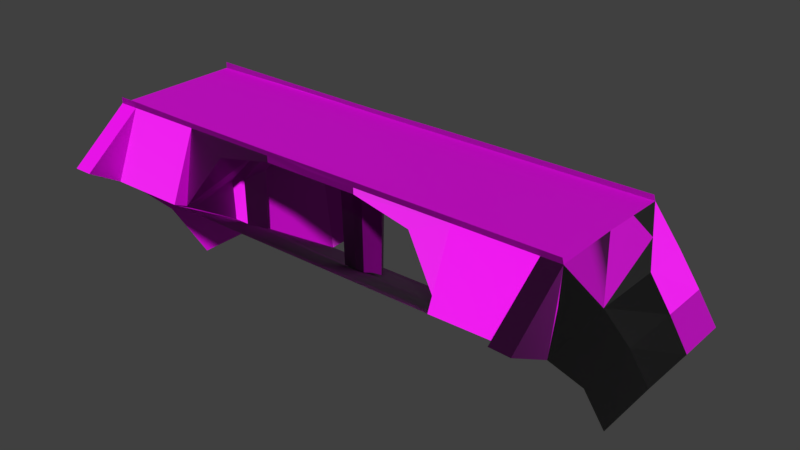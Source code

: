 # Source: Uphill_Overpass_1.blend  (saved by Blender 2.80.75; exported with 4.5.12 LTS)
import bpy
from mathutils import Matrix  # noqa: F401  (used for matrix-valued properties, if any)

bpy.ops.wm.read_factory_settings(use_empty=True)
scene = bpy.context.scene
scene.name = 'Scene'

# ---- collections
col_collection_1 = bpy.data.collections.new('Collection 1'); scene.collection.children.link(col_collection_1)

# ---- images (referenced by path relative to the original .blend; pixels are not part of the script)
import os
ASSET_DIR = os.environ.get("B2B_ASSET_DIR", "")  # directory of the original .blend (textures are referenced by path, not embedded)
HERE = os.path.dirname(os.path.abspath(__file__))  # packed textures are extracted next to this script under _unpacked/

def load_image(name, relpath, width, height, colorspace="sRGB"):
    """Load a texture the original file referenced (path relative to the .blend, or extracted next to this script)."""
    p = next((c for c in (os.path.join(HERE, relpath), os.path.join(ASSET_DIR, relpath)) if relpath and os.path.exists(c)), "")
    if p:
        img = bpy.data.images.load(p, check_existing=True)
        img.name = name
    else:  # same state as the original file: an image datablock whose file is absent (Cycles renders it pink)
        img = bpy.data.images.new(name, width, height)
        img.source = "FILE"
        img.filepath = "//" + (relpath or name)
    img.colorspace_settings.name = colorspace
    return img
img_facility_textures_child_png = load_image('Facility Textures CHILD.png', 'Facility Textures CHILD.png', 1024, 1024, 'sRGB')
img_facility_normals_2_png = load_image('Facility Normals 2.png', 'Facility Normals 2.png', 1024, 1024, 'sRGB')

# ---- materials (node trees are filled in below, after node groups)
mat_texture = bpy.data.materials.new('Texture')
mat_texture.use_transparent_shadow = False

# ---- material node trees
mat_texture.use_nodes = True; mat_texture.node_tree.nodes.clear()
_N = mat_texture.node_tree.nodes; _L = mat_texture.node_tree.links
n0 = _N.new('ShaderNodeOutputMaterial'); n0.name = 'Material Output'; n0.location = (427, 338)
n1 = _N.new('ShaderNodeBsdfPrincipled'); n1.name = 'Principled BSDF'; n1.location = (137, 338)
n1.distribution = 'GGX'
n1.subsurface_method = 'BURLEY'
n1.inputs[3].default_value = 1.45
n1.inputs[27].default_value = (0.0, 0.0, 0.0, 1.0)
n1.inputs[28].default_value = 1.0
n2 = _N.new('ShaderNodeTexImage'); n2.name = 'Image Texture'; n2.location = (-460, 470)
n2.image = img_facility_textures_child_png
n3 = _N.new('ShaderNodeTexImage'); n3.name = 'Image Texture.001'; n3.location = (-454, -364)
n3.image = img_facility_textures_child_png
n4 = _N.new('ShaderNodeNormalMap'); n4.name = 'Normal Map'; n4.location = (-286, 43)
n5 = _N.new('ShaderNodeTexImage'); n5.name = 'Image Texture.002'; n5.location = (-753, 108)
n5.image = img_facility_normals_2_png
_L.new(n1.outputs[0], n0.inputs[0])
_L.new(n2.outputs[0], n1.inputs[0])
_L.new(n4.outputs[0], n1.inputs[5])
_L.new(n5.outputs[0], n4.inputs[1])
n0.is_active_output = True

# ---- world
world_world = bpy.data.worlds.new('World'); scene.world = world_world
world_world.color = (0.05088, 0.05088, 0.05088)
world_world.use_sun_shadow = False
world_world.sun_shadow_jitter_overblur = 0.0

# ---- meshes
me_cube = bpy.data.meshes.new('Cube')
me_cube.from_pydata([(-31.68, -5.056, 9.379), (-6.336, -5.056, 8.607), (-31.68, -6.025, -0.08968), (-13.9, -5.188, 7.104), (-19.01, -6.025, -0.08722), (-6.406, -5.034, 9.39), (-18.91, -5.056, 10.04), (-6.336, -1.685, 7.496), (-13.9, -1.685, 5.992), (-19.01, -1.685, 0.7479), (-6.336, -1.081, 6.61), (-13.9, -1.081, 5.107), (-18.01, -1.081, 0.7159), (-0.8554, -1.685, 7.496), (-1.341, -1.081, 6.61), (-0.8554, -1.415, -4.95), (-1.341, -0.924, -5.549), (31.84, -5.056, 9.379), (6.336, -5.056, 8.607), (-4.274e-08, -5.056, 8.607), (-4.274e-08, -5.056, 9.379), (31.84, -6.046, -0.07218), (13.9, -5.188, 7.104), (19.01, -6.046, -0.07467), (6.336, -5.056, 10.04), (19.05, -5.056, 10.04), (31.67, -5.056, 10.04), (6.336, -1.685, 7.496), (-4.274e-08, -1.685, 7.496), (13.9, -1.685, 5.992), (19.01, -1.685, 0.7479), (6.336, -1.081, 6.61), (-4.274e-08, -1.081, 6.61), (13.9, -1.081, 5.107), (18.01, -1.081, 0.7159), (0.8554, -1.685, 7.496), (1.341, -1.081, 6.61), (0.0, -1.415, -4.95), (0.8554, -1.415, -4.95), (1.341, -0.924, -5.549), (-18.89, -5.07, 9.41), (19.04, -5.056, 9.379), (6.336, -5.056, 9.372), (-6.406, -5.034, 9.975), (-31.68, -5.056, 10.2), (-29.1, -5.059, 9.385), (-29.1, -5.056, 10.17), (-29.17, -6.025, -0.08919), (29.5, -6.046, -0.07264), (29.3, -5.056, 10.04), (29.32, -5.056, 9.379), (-19.01, -7.103, 0.7479), (19.01, -7.103, 0.7479), (-29.17, -7.103, 0.7479), (-31.68, -9.605, 3.259), (-29.17, -9.605, 3.26), (29.3, -7.103, 0.8341), (31.84, -9.688, 3.327), (29.3, -9.678, 3.445), (31.76, -2.528, 9.379), (31.84, -5.321, 5.063), (-31.68, 5.056, 9.379), (-6.336, 5.056, 8.607), (-31.68, 5.564, 0.7479), (-13.9, 5.21, 7.104), (-19.01, 5.564, 0.7479), (-6.406, 5.034, 9.39), (-18.91, 5.056, 10.04), (-6.336, 1.685, 7.496), (-31.68, 0.0, 9.379), (-13.9, 1.685, 5.992), (-19.01, 1.685, 0.7479), (-6.336, 1.081, 6.61), (-13.9, 1.081, 5.107), (-18.01, 1.081, 0.7159), (-0.8554, 1.685, 7.496), (-1.341, 1.081, 6.61), (-0.8554, 1.444, -7.755), (-1.341, 0.9166, -7.252), (31.84, 5.056, 9.379), (6.336, 5.056, 8.607), (-4.274e-08, 5.056, 8.607), (-4.274e-08, 5.056, 9.379), (31.84, 5.587, 0.7479), (13.9, 5.21, 7.104), (19.01, 5.587, 0.7479), (6.336, 5.056, 10.04), (19.05, 5.056, 10.04), (31.67, 5.056, 10.04), (6.336, 1.685, 7.496), (-4.274e-08, 1.685, 7.496), (31.68, 0.0, 9.379), (13.9, 1.685, 5.992), (19.01, 1.685, 0.7479), (6.336, 1.081, 6.61), (-4.274e-08, 1.081, 6.61), (13.9, 1.081, 5.107), (18.01, 1.081, 0.7159), (0.8554, 1.685, 7.496), (1.341, 1.081, 6.61), (-31.68, 0.0, 0.7479), (0.0, 1.444, -7.755), (0.8554, 1.444, -7.755), (1.341, 0.9166, -7.252), (-6.336, 0.0, 6.61), (-13.9, 0.0, 5.107), (-18.01, 0.0, 0.7159), (-1.341, 0.0, 6.61), (-1.341, 0.006291, -6.267), (6.336, 0.0, 6.61), (13.9, 0.0, 5.107), (18.01, 0.0, 0.7159), (1.341, 0.0, 6.61), (1.341, 0.006291, -6.267), (-18.89, 5.07, 9.41), (19.04, 5.056, 9.379), (6.336, 5.056, 9.372), (-6.406, 5.034, 9.975), (-31.68, 5.056, 10.2), (-29.1, 5.059, 9.385), (-29.1, 5.056, 10.17), (-29.17, 5.564, 0.7479), (29.5, 5.587, 0.7479), (29.3, 5.056, 10.04), (29.32, 5.056, 9.379), (-19.02, 7.515, 0.7242), (19.0, 7.515, 0.7242), (-29.18, 7.515, 0.7242), (-31.68, 9.383, 0.7479), (-29.17, 9.383, 0.7479), (29.33, 7.516, 0.8104), (31.84, 9.47, 0.7832), (29.3, 9.47, 0.9032), (31.76, 2.528, 9.379), (31.76, -0.005251, 0.7479), (31.84, 5.321, 5.063), (-13.9, -1.081, 5.107), (-18.01, -1.081, 0.7159), (-13.9, 1.081, 5.107), (-18.01, 1.081, 0.7159), (-13.9, 0.0, 5.107), (-18.01, 0.0, 0.7159), (-19.01, -5.549, -0.6999), (-19.03, -1.561, -4.766), (-18.01, -1.025, -5.584), (19.02, -5.551, -0.651), (18.99, -1.566, -4.908), (18.01, -1.025, -5.584), (-18.99, -7.021, 0.638), (19.03, -7.004, 0.638), (-19.01, 5.613, -12.68), (-19.01, 1.569, -8.186), (-18.01, 1.005, -7.582), (19.01, 5.587, -12.72), (19.01, 1.569, -8.186), (18.01, 1.005, -7.582), (18.01, -0.002243, -6.478), (-19.01, 8.689, -15.98), (19.01, 8.689, -15.65), (-18.01, -1.025, -5.584), (-18.01, 1.005, -7.582), (-18.01, -0.002243, -6.478), (-31.55, 1.399, -15.69), (31.98, 1.376, -15.69), (-31.55, 12.68, -15.69), (31.98, 12.7, -15.69), (-31.55, 7.278, -15.69), (-18.87, 12.78, -15.69), (18.81, 12.64, -15.42), (-29.04, 12.78, -15.69), (-31.55, 17.19, -15.69), (-29.04, 17.19, -15.69), (31.98, 17.28, -15.65), (29.3, 17.28, -15.58), (31.9, 7.272, -15.69), (29.27, 12.69, -15.36), (-29.11, 13.28, -7.283), (-31.61, 13.28, -7.283), (-31.61, 3.893, -7.283), (-31.61, 9.127, -7.283), (-29.11, 10.05, -7.283), (-31.61, -1.672, -7.283), (-18.94, 10.05, -7.283), (31.91, 9.149, -7.283), (31.83, 3.887, -7.283), (31.91, -1.694, -7.283), (31.91, 13.36, -7.248), (29.3, 13.36, -7.153), (18.91, 9.983, -7.15), (29.3, 10.01, -7.078)], [(28, 32), (100, 106), (90, 95)], [(7, 1, 3, 8), (28, 35, 27, 18, 19, 1, 7, 13), (8, 3, 4, 9), (8, 9, 12, 11), (107, 14, 10, 104), (104, 10, 11, 105), (13, 14, 16, 15), (7, 8, 11, 10), (13, 7, 10, 14), (28, 13, 15, 37, 38, 35), (14, 107, 108, 16), (27, 29, 22, 18), (50, 49, 25, 41), (29, 30, 23, 22), (29, 33, 34, 30), (110, 111, 34, 33), (112, 109, 31, 36), (109, 110, 33, 31), (35, 38, 39, 36), (27, 31, 33, 29), (35, 36, 31, 27), (36, 39, 113, 112), (40, 6, 46, 45), (17, 26, 49, 50), (18, 42, 20, 19), (22, 23, 41, 42, 18), (5, 1, 19, 20), (24, 42, 41, 25), (3, 1, 5, 40, 4), (24, 43, 5, 20, 42), (6, 40, 5, 43), (45, 46, 44, 0), (47, 45, 0, 2), (47, 4, 40, 45), (0, 45, 55, 54), (40, 51, 53, 45), (47, 2, 54, 55), (21, 60, 17, 50, 48), (23, 48, 50, 41), (4, 51, 40), (58, 57, 17, 50), (21, 48, 58, 57), (4, 47, 53, 51), (48, 23, 52, 56), (52, 41, 50, 56), (47, 53, 55), (48, 58, 56), (55, 45, 53), (21, 57, 17, 60), (52, 23, 41), (56, 50, 58), (2, 0, 54), (45, 0, 69, 91, 59, 17, 50, 41, 42, 20, 5, 40), (91, 134, 21, 17, 59), (108, 113, 39, 38, 37, 15, 16), (68, 70, 64, 62), (90, 75, 68, 62, 81, 80, 89, 98), (70, 71, 65, 64), (70, 73, 74, 71), (107, 104, 72, 76), (104, 105, 73, 72), (75, 77, 78, 76), (68, 72, 73, 70), (75, 76, 72, 68), (90, 98, 102, 101, 77, 75), (76, 78, 108, 107), (89, 80, 84, 92), (124, 115, 87, 123), (92, 84, 85, 93), (92, 93, 97, 96), (110, 96, 97, 111), (112, 99, 94, 109), (109, 94, 96, 110), (98, 99, 103, 102), (89, 92, 96, 94), (98, 89, 94, 99), (99, 112, 113, 103), (114, 119, 120, 67), (79, 124, 123, 88), (80, 81, 82, 116), (84, 80, 116, 115, 85), (66, 82, 81, 62), (86, 87, 115, 116), (64, 65, 114, 66, 62), (86, 116, 82, 66, 117), (67, 117, 66, 114), (119, 61, 118, 120), (121, 63, 61, 119), (121, 119, 114, 65), (61, 128, 129, 119), (114, 119, 127, 125), (121, 129, 128, 63), (83, 122, 124, 79, 135), (85, 115, 124, 122), (65, 114, 125), (132, 124, 79, 131), (83, 131, 132, 122), (65, 125, 127, 121), (122, 130, 126, 85), (126, 130, 124, 115), (121, 129, 127), (122, 130, 132), (129, 127, 119), (83, 135, 79, 131), (126, 115, 85), (130, 132, 124), (63, 128, 61), (119, 114, 66, 82, 116, 115, 124, 79, 133, 91, 69, 61), (79, 135, 83, 134, 91, 133), (108, 78, 77, 101, 102, 103, 113), (0, 2, 100, 69), (61, 69, 100, 63), (140, 136, 137, 141), (140, 141, 139, 138), (34, 111, 156, 147), (141, 137, 159, 161), (23, 52, 149, 145, 146, 30), (126, 85, 93, 154, 153, 158), (12, 9, 143, 144), (30, 34, 147, 146), (97, 93, 154, 155), (139, 141, 161, 160), (71, 74, 152, 151), (111, 97, 155, 156), (142, 148, 149, 145, 146, 147, 156, 155, 154, 153, 158, 157, 150, 151, 160, 161, 159, 143), (125, 65, 71, 151, 150, 157), (4, 51, 148, 142, 143, 9), (177, 176, 171, 170), (179, 178, 166, 164), (180, 176, 171, 169), (184, 183, 165, 174), (185, 184, 174, 163), (177, 179, 164, 170), (183, 186, 172, 165), (178, 181, 162, 166), (180, 182, 167, 169), (187, 186, 172, 173), (188, 168, 175, 189), (189, 175, 173, 187), (126, 158, 168, 188), (125, 157, 167, 182), (127, 125, 182, 180), (100, 2, 181, 178), (128, 63, 179, 177), (127, 129, 176, 180), (63, 100, 178, 179), (128, 129, 176, 177), (130, 189, 187, 132), (126, 188, 189, 130), (132, 131, 186, 187), (83, 131, 186, 183), (21, 134, 184, 185), (134, 83, 183, 184)])
me_cube.polygons.foreach_set('material_index', [1, 1, 1, 1, 0, 0, 1, 1, 1, 1, 0, 1, 0, 1, 1, 0, 0, 0, 1, 1, 1, 0, 0, 0, 1, 1, 1, 0, 1, 1, 1, 0, 0, 0, 1, 1, 0, 0, 0, 0, 1, 0, 0, 0, 0, 0, 0, 1, 1, 0, 1, 1, 0, 0, 0, 1, 1, 1, 1, 0, 0, 1, 1, 1, 1, 0, 1, 0, 1, 1, 0, 0, 0, 1, 1, 1, 0, 0, 0, 1, 1, 1, 0, 1, 1, 1, 0, 0, 0, 1, 1, 0, 0, 0, 0, 1, 0, 0, 0, 0, 0, 0, 1, 1, 0, 1, 1, 0, 0, 0, 0, 0, 0, 0, 0, 0, 0, 0, 1, 1, 1, 0, 1, 0, 1, 0, 0, 1, 0, 0, 0, 0, 0, 0, 0, 1, 1, 0, 0, 0, 0, 1, 0, 0, 0, 0, 1, 0, 0, 1, 0, 0, 0])
_uv = me_cube.uv_layers.new(name='UVMap')
_uv.uv.foreach_set('vector', [1.001, 0.5821, 1.001, 0.7215, 0.8421, 0.7213, 0.8418, 0.5819, 0.9232, 0.5861, 0.9328, 0.5861, 0.9989, 0.5855, 1.001, 0.7225, 0.9253, 0.7231, 0.8404, 0.7237, 0.8383, 0.5868, 0.9136, 0.5862, 0.9908, 0.6995, 0.8522, 0.7198, 0.854, 0.58, 0.99, 0.5798, 0.5987, 0.1692, 0.2438, 0.1695, 0.2758, 0.1309, 0.5679, 0.1315, 0.8954, 0.2483, 0.8382, 0.2483, 0.8382, 0.1814, 0.8954, 0.1814, 0.8951, 0.2478, 0.8383, 0.2474, 0.8378, 0.1293, 0.8946, 0.1296, 0.5983, 0.1308, 0.5571, 0.1704, 0.2391, 0.1703, 0.2386, 0.1308, 0.6002, 0.1698, 0.252, 0.1689, 0.2444, 0.1298, 0.5926, 0.1308, 0.5915, 0.1675, 0.2402, 0.1687, 0.2412, 0.1274, 0.5563, 0.1296, 0.896, 0.2465, 0.9501, 0.2465, 0.9507, 0.1337, 0.8966, 0.1337, 0.8425, 0.1336, 0.842, 0.2464, 0.1772, 0.6112, 0.1772, 0.6023, 0.2849, 0.6025, 0.2785, 0.6105, 0.839, 0.5859, 1.001, 0.5833, 1.001, 0.7213, 0.8397, 0.7239, 0.2896, 0.6101, 0.2894, 0.6114, 0.1843, 0.6115, 0.1842, 0.6102, 0.8572, 0.7078, 0.8532, 0.5738, 0.9882, 0.5749, 0.9883, 0.7205, 0.2465, 0.1688, 0.2749, 0.1292, 0.5699, 0.1289, 0.6, 0.1686, 0.8942, 0.2431, 0.8943, 0.1624, 0.9503, 0.1624, 0.9502, 0.2431, 0.896, 0.2518, 0.8963, 0.1878, 0.9509, 0.1879, 0.9506, 0.2519, 0.8947, 0.2464, 0.8945, 0.1288, 0.8364, 0.1291, 0.8366, 0.2467, 0.2448, 0.1285, 0.5965, 0.1298, 0.5985, 0.1701, 0.2876, 0.169, 0.2467, 0.1709, 0.2548, 0.1277, 0.603, 0.13, 0.5949, 0.1732, 0.2424, 0.1686, 0.2624, 0.1284, 0.5963, 0.1279, 0.5962, 0.1686, 0.1772, 0.5934, 0.2787, 0.5947, 0.2851, 0.6027, 0.1772, 0.6022, 0.2921, 0.6098, 0.2919, 0.6111, 0.1768, 0.6114, 0.1768, 0.6099, 0.292, 0.6083, 0.292, 0.6112, 0.2813, 0.6112, 0.2814, 0.6083, 0.2554, 0.5858, 0.2555, 0.6108, 0.2198, 0.6106, 0.2197, 0.5854, 0.5402, 0.6134, 0.4743, 0.571, 0.5644, 0.5714, 0.5633, 0.6756, 0.5553, 0.6755, 0.215, 0.6101, 0.215, 0.5859, 0.2507, 0.5863, 0.2507, 0.6102, 0.1763, 0.6115, 0.1763, 0.6102, 0.2929, 0.6101, 0.2929, 0.6114, 0.4825, 0.6222, 0.4679, 0.6961, 0.4603, 0.6954, 0.4599, 0.5736, 0.5444, 0.5722, 0.292, 0.611, 0.1767, 0.611, 0.1767, 0.6098, 0.2346, 0.6098, 0.2919, 0.6097, 0.1767, 0.6113, 0.1768, 0.61, 0.2919, 0.6098, 0.2919, 0.611, 0.1892, 0.6077, 0.1892, 0.6113, 0.1772, 0.6115, 0.1772, 0.6077, 0.0, 0.0, 0.0, 0.0, 0.0, 0.0, 0.0, 0.0, 0.0, 0.0, 0.0, 0.0, 0.0, 0.0, 0.0, 0.0, 0.9174, 0.2532, 0.8729, 0.2533, 0.8737, 0.1215, 0.9168, 0.1214, 0.459, 0.734, 0.4587, 0.6966, 0.5649, 0.6966, 0.5644, 0.7339, 0.4534, 0.7152, 0.4534, 0.7218, 0.4534, 0.7218, 0.4534, 0.7152, 0.0, 0.0, 0.0, 0.0, 0.0, 0.0, 0.0, 0.0, 0.0, 0.0, 0.0, 0.0, 0.0, 0.0, 0.0, 0.0, 0.0, 0.0, 0.02121, 0.6732, 0.07199, 0.6809, 0.02351, 0.7736, 0.9174, 0.1227, 0.8714, 0.1226, 0.8711, 0.2546, 0.9167, 0.2546, 0.4534, 0.656, 0.4534, 0.6626, 0.4534, 0.6626, 0.4534, 0.656, 0.4534, 0.7086, 0.4534, 0.7152, 0.4534, 0.7152, 0.4534, 0.7086, 0.4534, 0.6626, 0.4534, 0.6692, 0.4534, 0.6692, 0.4534, 0.6626, 0.5653, 0.6968, 0.5652, 0.7342, 0.4586, 0.7343, 0.4585, 0.6972, 0.4534, 0.7152, 0.4534, 0.7152, 0.4534, 0.7152, 0.4534, 0.6626, 0.4534, 0.6626, 0.4534, 0.6626, 0.8781, 0.1215, 0.8775, 0.2533, 0.8309, 0.1215, 0.8302, 0.1222, 0.8714, 0.1226, 0.8711, 0.2546, 0.8506, 0.1884, 0.02094, 0.6741, 0.07221, 0.681, 0.02094, 0.7743, 0.9591, 0.1219, 0.9167, 0.2546, 0.9174, 0.1227, 0.9594, 0.1215, 0.9128, 0.2532, 0.9123, 0.1214, 0.0834, 0.8905, 0.0864, 0.8905, 0.08632, 0.9287, 0.01289, 0.9281, 0.01284, 0.909, 0.01278, 0.8899, 0.01571, 0.8899, 0.02762, 0.89, 0.04234, 0.8901, 0.04968, 0.8902, 0.05711, 0.8904, 0.07157, 0.8903, 0.0, 0.0, 0.0, 0.0, 0.0, 0.0, 0.01278, 0.8899, 0.01284, 0.909, 0.5352, 0.478, 0.5352, 0.5361, 0.5117, 0.5361, 0.4986, 0.5256, 0.4986, 0.5071, 0.4986, 0.4885, 0.5117, 0.478, 1.001, 0.5821, 0.8418, 0.5819, 0.8421, 0.7213, 1.001, 0.7215, 0.9249, 0.5876, 0.9156, 0.5876, 0.8424, 0.5878, 0.8439, 0.7219, 0.9264, 0.7217, 1.0, 0.7214, 0.9985, 0.5873, 0.9343, 0.5875, 0.9908, 0.6995, 0.99, 0.5798, 0.854, 0.58, 0.8522, 0.7198, 0.5987, 0.1692, 0.5679, 0.1315, 0.2758, 0.1309, 0.2438, 0.1695, 0.8954, 0.2483, 0.8954, 0.1814, 0.9526, 0.1814, 0.9526, 0.2483, 0.8951, 0.2478, 0.8946, 0.1296, 0.9514, 0.13, 0.9519, 0.2481, 0.5983, 0.1308, 0.2386, 0.1308, 0.2391, 0.1703, 0.5571, 0.1704, 0.6002, 0.1698, 0.5926, 0.1308, 0.2444, 0.1298, 0.252, 0.1689, 0.5915, 0.1675, 0.5563, 0.1296, 0.2412, 0.1274, 0.2402, 0.1687, 0.896, 0.2465, 0.842, 0.2464, 0.8425, 0.1336, 0.8966, 0.1337, 0.9507, 0.1337, 0.9501, 0.2465, 0.1773, 0.5935, 0.2913, 0.5945, 0.2849, 0.6025, 0.1772, 0.6023, 0.839, 0.5859, 0.8397, 0.7239, 1.001, 0.7213, 1.001, 0.5833, 0.2896, 0.6101, 0.1842, 0.6102, 0.1843, 0.6115, 0.2894, 0.6114, 0.8572, 0.7078, 0.9883, 0.7205, 0.9882, 0.5749, 0.8532, 0.5738, 0.2465, 0.1688, 0.6, 0.1686, 0.5699, 0.1289, 0.2749, 0.1292, 0.8942, 0.2431, 0.8382, 0.243, 0.8383, 0.1623, 0.8943, 0.1624, 0.896, 0.2518, 0.8414, 0.2517, 0.8417, 0.1877, 0.8963, 0.1878, 0.8947, 0.2464, 0.9528, 0.246, 0.9526, 0.1285, 0.8945, 0.1288, 0.2448, 0.1285, 0.2876, 0.169, 0.5985, 0.1701, 0.5965, 0.1298, 0.2467, 0.1709, 0.5949, 0.1732, 0.603, 0.13, 0.2548, 0.1277, 0.2424, 0.1686, 0.5962, 0.1686, 0.5963, 0.1279, 0.2624, 0.1284, 0.1771, 0.6111, 0.1772, 0.6022, 0.2851, 0.6027, 0.2915, 0.6108, 0.2921, 0.6098, 0.1768, 0.6099, 0.1768, 0.6114, 0.2919, 0.6111, 0.292, 0.6083, 0.2814, 0.6083, 0.2813, 0.6112, 0.292, 0.6112, 0.2554, 0.5858, 0.2197, 0.5854, 0.2198, 0.6106, 0.2555, 0.6108, 0.5402, 0.6134, 0.5553, 0.6755, 0.5633, 0.6756, 0.5644, 0.5714, 0.4743, 0.571, 0.215, 0.6101, 0.2507, 0.6102, 0.2507, 0.5863, 0.215, 0.5859, 0.1763, 0.6115, 0.2929, 0.6114, 0.2929, 0.6101, 0.1763, 0.6102, 0.4825, 0.6222, 0.5444, 0.5722, 0.4599, 0.5736, 0.4603, 0.6954, 0.4679, 0.6961, 0.292, 0.611, 0.2919, 0.6097, 0.2346, 0.6098, 0.1767, 0.6098, 0.1767, 0.611, 0.1767, 0.6113, 0.2919, 0.611, 0.2919, 0.6098, 0.1768, 0.61, 0.1892, 0.6077, 0.1772, 0.6077, 0.1772, 0.6115, 0.1892, 0.6113, 0.0, 0.0, 0.0, 0.0, 0.0, 0.0, 0.0, 0.0, 0.0, 0.0, 0.0, 0.0, 0.0, 0.0, 0.0, 0.0, 0.9173, 0.2539, 0.9168, 0.1222, 0.8725, 0.1223, 0.8729, 0.2537, 0.459, 0.734, 0.5644, 0.7339, 0.5649, 0.6966, 0.4587, 0.6966, 0.4534, 0.7152, 0.4534, 0.7152, 0.4534, 0.7218, 0.4534, 0.7218, 0.0, 0.0, 0.0, 0.0, 0.0, 0.0, 0.0, 0.0, 0.0, 0.0, 0.0, 0.0, 0.0, 0.0, 0.0, 0.0, 0.0, 0.0, 0.03794, 0.7736, 0.09506, 0.6752, 0.1029, 0.7736, 0.9182, 0.1221, 0.9187, 0.2538, 0.8713, 0.2538, 0.8708, 0.1222, 0.4534, 0.656, 0.4534, 0.656, 0.4534, 0.6626, 0.4534, 0.6626, 0.4534, 0.7086, 0.4534, 0.7086, 0.4534, 0.7152, 0.4534, 0.7152, 0.4534, 0.6626, 0.4534, 0.6626, 0.4534, 0.6692, 0.4534, 0.6692, 0.5653, 0.6968, 0.4585, 0.6972, 0.4586, 0.7343, 0.5652, 0.7342, 0.4534, 0.7152, 0.4534, 0.7152, 0.4534, 0.7152, 0.4534, 0.6626, 0.4534, 0.6626, 0.4534, 0.6626, 0.8786, 0.1247, 0.8305, 0.1242, 0.828, 0.2482, 0.8316, 0.1232, 0.8308, 0.19, 0.8305, 0.2538, 0.872, 0.1232, 0.09443, 0.6736, 0.08643, 0.7717, 0.04632, 0.6735, 0.9591, 0.1225, 0.9157, 0.1224, 0.9589, 0.2549, 0.9592, 0.1228, 0.9124, 0.1224, 0.9599, 0.2639, 0.08209, 0.9299, 0.07087, 0.93, 0.05715, 0.9296, 0.05011, 0.9298, 0.04315, 0.9298, 0.02918, 0.9297, 0.01789, 0.9297, 0.01512, 0.9297, 0.01524, 0.9099, 0.01537, 0.8901, 0.085, 0.8903, 0.08493, 0.9299, 0.0, 0.0, 0.0, 0.0, 0.0, 0.0, 0.0, 0.0, 0.0, 0.0, 0.0, 0.0, 0.5352, 0.478, 0.5117, 0.478, 0.4986, 0.4885, 0.4986, 0.5071, 0.4986, 0.5256, 0.5117, 0.5361, 0.5352, 0.5361, 0.0, 0.0, 0.0, 0.0, 0.0, 0.0, 0.0, 0.0, 0.0, 0.0, 0.0, 0.0, 0.0, 0.0, 0.0, 0.0, 0.8952, 0.2383, 0.8374, 0.2383, 0.8378, 0.1562, 0.8955, 0.1563, 0.8952, 0.2383, 0.8955, 0.1563, 0.9533, 0.1563, 0.9529, 0.2383, 0.9593, 0.2547, 0.8954, 0.2547, 0.8952, 0.1352, 0.9591, 0.1506, 0.8966, 0.2535, 0.8327, 0.2535, 0.8326, 0.1495, 0.8965, 0.134, 0.521, 0.9537, 0.5039, 0.9537, 0.5046, 0.9329, 0.5215, 0.9202, 0.5651, 0.8894, 0.5651, 0.9535, 0.563, 0.9045, 0.563, 0.9176, 0.5632, 0.9514, 0.4875, 0.9515, 0.4562, 0.9177, 0.4422, 0.9046, 0.2758, 0.1309, 0.2438, 0.1695, 0.2438, 0.1695, 0.2758, 0.1309, 0.6, 0.1686, 0.5699, 0.1289, 0.5699, 0.1289, 0.6, 0.1686, 0.5699, 0.1289, 0.6, 0.1686, 0.6, 0.1686, 0.5699, 0.1289, 0.9605, 0.2535, 0.8966, 0.2535, 0.8965, 0.134, 0.9604, 0.1195, 0.2438, 0.1695, 0.2758, 0.1309, 0.2758, 0.1309, 0.2438, 0.1695, 0.8954, 0.2547, 0.8315, 0.2547, 0.8313, 0.1207, 0.8952, 0.1352, 0.02034, 0.8509, 0.01325, 0.8509, 0.01325, 0.7869, 0.02018, 0.7869, 0.03762, 0.7869, 0.04088, 0.7886, 0.04617, 0.7886, 0.05133, 0.7886, 0.05416, 0.7869, 0.07365, 0.7869, 0.08178, 0.7869, 0.0819, 0.8509, 0.07372, 0.8509, 0.05426, 0.8509, 0.05143, 0.8492, 0.04627, 0.8492, 0.04097, 0.8492, 0.03741, 0.8509, 0.5642, 0.9025, 0.5642, 0.9164, 0.5642, 0.9517, 0.4856, 0.9517, 0.4538, 0.916, 0.4389, 0.9025, 0.5253, 0.9503, 0.5098, 0.9501, 0.5107, 0.9319, 0.5262, 0.9203, 0.5645, 0.8937, 0.5645, 0.9509, 0.9176, 0.254, 0.8729, 0.2541, 0.8725, 0.1223, 0.9169, 0.1223, 0.0, 0.0, 0.0, 0.0, 0.0, 0.0, 0.0, 0.0, 0.8307, 0.1229, 0.8763, 0.1226, 0.8768, 0.2533, 0.8299, 0.2532, 0.0, 0.0, 0.0, 0.0, 0.0, 0.0, 0.0, 0.0, 0.0, 0.0, 0.0, 0.0, 0.0, 0.0, 0.0, 0.0, 0.8805, 0.2527, 0.8303, 0.2527, 0.8306, 0.1225, 0.8811, 0.1222, 0.9586, 0.2534, 0.9106, 0.2538, 0.91, 0.1216, 0.9582, 0.1211, 0.0, 0.0, 0.0, 0.0, 0.0, 0.0, 0.0, 0.0, 0.4591, 0.7169, 0.5641, 0.7172, 0.5641, 0.7348, 0.4591, 0.7345, 0.9187, 0.2538, 0.8711, 0.2539, 0.8707, 0.1221, 0.9182, 0.1222, 0.4592, 0.7155, 0.4594, 0.7344, 0.5646, 0.7344, 0.5641, 0.7157, 0.8326, 0.2533, 0.8342, 0.1231, 0.8796, 0.1228, 0.8815, 0.2527, 0.5359, 0.8965, 0.5376, 0.9371, 0.494, 0.9373, 0.5158, 0.9164, 0.5293, 0.9006, 0.5316, 0.9362, 0.4927, 0.9363, 0.5118, 0.918, 0.4591, 0.6993, 0.5641, 0.6997, 0.5641, 0.7172, 0.4591, 0.7169, 0.0, 0.0, 0.0, 0.0, 0.0, 0.0, 0.0, 0.0, 0.8769, 0.2528, 0.83, 0.2532, 0.8314, 0.123, 0.8783, 0.1226, 0.9583, 0.2534, 0.9101, 0.2529, 0.9115, 0.1222, 0.9568, 0.1218, 0.0, 0.0, 0.0, 0.0, 0.0, 0.0, 0.0, 0.0, 0.873, 0.2539, 0.9172, 0.2538, 0.9168, 0.1223, 0.8724, 0.1222, 0.959, 0.2522, 0.959, 0.1233, 0.9175, 0.1232, 0.9175, 0.2525, 0.459, 0.6966, 0.4592, 0.7155, 0.5641, 0.7157, 0.5637, 0.697, 0.9185, 0.2537, 0.8713, 0.2538, 0.8707, 0.1222, 0.9181, 0.1222, 0.8329, 0.2528, 0.87, 0.2525, 0.8688, 0.123, 0.8314, 0.1218, 0.0, 0.0, 0.0, 0.0, 0.0, 0.0, 0.0, 0.0, 0.0, 0.0, 0.0, 0.0, 0.0, 0.0, 0.0, 0.0])
me_cube.materials.append(mat_texture)
me_cube.materials.append(mat_texture)
me_cube.use_remesh_preserve_volume = False
me_cube.use_remesh_preserve_attributes = False
me_cube.use_mirror_vertex_groups = False
me_cube.update()

# ---- objects
ob_cube = bpy.data.objects.new('Cube', me_cube)

# ---- transforms, parenting, visibility, modifiers, constraints
ob_cube.location = (0.0, 0.0, 0.0)
ob_cube.scale = (1.0, 1.692, 1.0)
ob_cube.lock_rotations_4d = False
ob_cube.empty_display_type = 'ARROWS'
ob_cube.lineart.crease_threshold = 0.0

# ---- collection membership
col_collection_1.objects.link(ob_cube)

# ---- scene / render settings (as saved in the file)
scene.frame_start = 1; scene.frame_end = 250; scene.frame_set(1)
scene.render.engine = 'BLENDER_EEVEE_NEXT'
scene.render.resolution_percentage = 50
scene.render.dither_intensity = 0.0
scene.cycles.use_denoising = False
scene.cycles.samples = 128
scene.cycles.sampling_pattern = 'TABULATED_SOBOL'
scene.cycles.use_adaptive_sampling = False
scene.cycles.use_light_tree = False
scene.view_settings.view_transform = 'Standard'
bpy.context.view_layer.update()

# ---- added for rendering (the .blend has no active camera and no usable light): camera, sun
cam_auto = bpy.data.cameras.new('AutoCamera')
cam_auto.lens = 50.0
cam_auto.sensor_width = 36.0
cam_auto.clip_end = 1340.92
ob_auto_camera = bpy.data.objects.new('AutoCamera', cam_auto)
scene.collection.objects.link(ob_auto_camera)
ob_auto_camera.location = (76.5544, -85.2632, 58.238)
ob_auto_camera.rotation_euler = (1.09748, -7.21219e-08, 0.694738)
scene.camera = ob_auto_camera
light_auto_sun = bpy.data.lights.new('AutoSun', 'SUN')
light_auto_sun.energy = 3.0
light_auto_sun.angle = 0.0523599
ob_auto_sun = bpy.data.objects.new('AutoSun', light_auto_sun)
scene.collection.objects.link(ob_auto_sun)
ob_auto_sun.rotation_euler = (0.872665, 0.174533, 0.523599)
bpy.context.view_layer.update()
